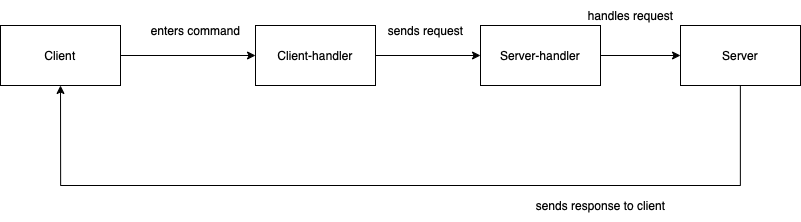

The diagram above was exported from draw.io. Its source (the exported page's mxGraphModel, read from the mxfile embedded in the PNG):
<mxGraphModel dx="4760" dy="2357" grid="1" gridSize="10" guides="1" tooltips="1" connect="1" arrows="1" fold="1" page="1" pageScale="1" pageWidth="850" pageHeight="1100" math="0" shadow="0">
  <root>
    <mxCell id="0" />
    <mxCell id="1" parent="0" />
    <mxCell id="jcX3wSvXwQ1MyPPVS9z_-1" style="edgeStyle=orthogonalEdgeStyle;rounded=0;orthogonalLoop=1;jettySize=auto;html=1;" edge="1" parent="1" source="jcX3wSvXwQ1MyPPVS9z_-2" target="jcX3wSvXwQ1MyPPVS9z_-4">
      <mxGeometry relative="1" as="geometry" />
    </mxCell>
    <mxCell id="jcX3wSvXwQ1MyPPVS9z_-2" value="Client" style="rounded=0;whiteSpace=wrap;html=1;" vertex="1" parent="1">
      <mxGeometry x="25" y="95" width="120" height="60" as="geometry" />
    </mxCell>
    <mxCell id="jcX3wSvXwQ1MyPPVS9z_-3" style="edgeStyle=orthogonalEdgeStyle;rounded=0;orthogonalLoop=1;jettySize=auto;html=1;entryX=0;entryY=0.5;entryDx=0;entryDy=0;" edge="1" parent="1" source="jcX3wSvXwQ1MyPPVS9z_-4" target="jcX3wSvXwQ1MyPPVS9z_-6">
      <mxGeometry relative="1" as="geometry" />
    </mxCell>
    <mxCell id="jcX3wSvXwQ1MyPPVS9z_-4" value="Client-handler" style="rounded=0;whiteSpace=wrap;html=1;" vertex="1" parent="1">
      <mxGeometry x="280" y="95" width="120" height="60" as="geometry" />
    </mxCell>
    <mxCell id="jcX3wSvXwQ1MyPPVS9z_-5" style="edgeStyle=orthogonalEdgeStyle;rounded=0;orthogonalLoop=1;jettySize=auto;html=1;" edge="1" parent="1" source="jcX3wSvXwQ1MyPPVS9z_-6" target="jcX3wSvXwQ1MyPPVS9z_-8">
      <mxGeometry relative="1" as="geometry" />
    </mxCell>
    <mxCell id="jcX3wSvXwQ1MyPPVS9z_-6" value="Server-handler" style="rounded=0;whiteSpace=wrap;html=1;" vertex="1" parent="1">
      <mxGeometry x="505" y="95" width="120" height="60" as="geometry" />
    </mxCell>
    <mxCell id="jcX3wSvXwQ1MyPPVS9z_-7" style="edgeStyle=orthogonalEdgeStyle;rounded=0;orthogonalLoop=1;jettySize=auto;html=1;entryX=0.5;entryY=1;entryDx=0;entryDy=0;" edge="1" parent="1" source="jcX3wSvXwQ1MyPPVS9z_-8" target="jcX3wSvXwQ1MyPPVS9z_-2">
      <mxGeometry relative="1" as="geometry">
        <Array as="points">
          <mxPoint x="765" y="255" />
          <mxPoint x="85" y="255" />
        </Array>
      </mxGeometry>
    </mxCell>
    <mxCell id="jcX3wSvXwQ1MyPPVS9z_-8" value="Server" style="rounded=0;whiteSpace=wrap;html=1;" vertex="1" parent="1">
      <mxGeometry x="705" y="95" width="120" height="60" as="geometry" />
    </mxCell>
    <mxCell id="jcX3wSvXwQ1MyPPVS9z_-9" value="enters command" style="text;html=1;align=center;verticalAlign=middle;resizable=0;points=[];autosize=1;strokeColor=none;fillColor=none;" vertex="1" parent="1">
      <mxGeometry x="165" y="85" width="110" height="30" as="geometry" />
    </mxCell>
    <mxCell id="jcX3wSvXwQ1MyPPVS9z_-10" value="sends request" style="text;html=1;align=center;verticalAlign=middle;resizable=0;points=[];autosize=1;strokeColor=none;fillColor=none;" vertex="1" parent="1">
      <mxGeometry x="400" y="85" width="100" height="30" as="geometry" />
    </mxCell>
    <mxCell id="jcX3wSvXwQ1MyPPVS9z_-11" value="handles request" style="text;html=1;align=center;verticalAlign=middle;resizable=0;points=[];autosize=1;strokeColor=none;fillColor=none;" vertex="1" parent="1">
      <mxGeometry x="600" y="70" width="110" height="30" as="geometry" />
    </mxCell>
    <mxCell id="jcX3wSvXwQ1MyPPVS9z_-12" value="sends response to client" style="text;html=1;align=center;verticalAlign=middle;resizable=0;points=[];autosize=1;strokeColor=none;fillColor=none;" vertex="1" parent="1">
      <mxGeometry x="550" y="260" width="150" height="30" as="geometry" />
    </mxCell>
  </root>
</mxGraphModel>